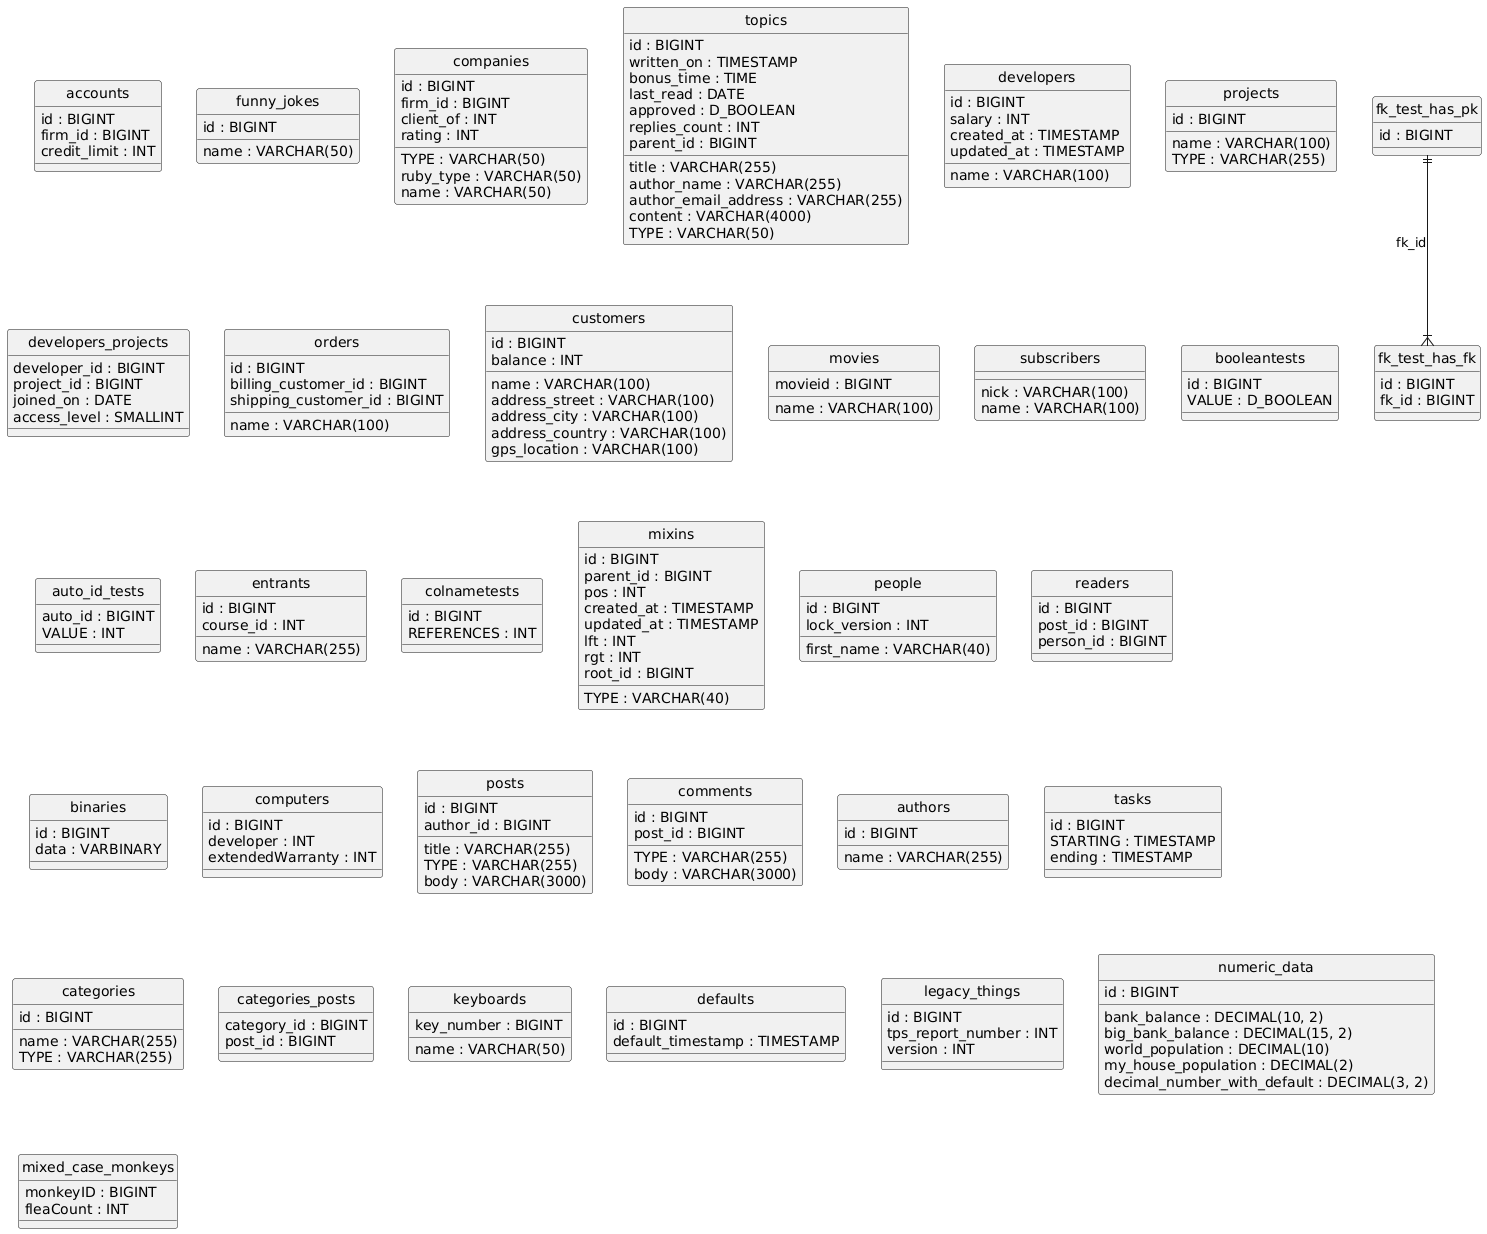

The diagram above was rendered by PlantUML. Its source (embedded in the PNG):
@startuml
hide circle
skinparam linetype ortho

entity "accounts" as accounts {
  id : BIGINT
  firm_id : BIGINT
  credit_limit : INT
}

entity "funny_jokes" as funny_jokes {
  id : BIGINT
  name : VARCHAR(50)
}

entity "companies" as companies {
  id : BIGINT
  TYPE : VARCHAR(50)
  ruby_type : VARCHAR(50)
  firm_id : BIGINT
  name : VARCHAR(50)
  client_of : INT
  rating : INT
}

entity "topics" as topics {
  id : BIGINT
  title : VARCHAR(255)
  author_name : VARCHAR(255)
  author_email_address : VARCHAR(255)
  written_on : TIMESTAMP
  bonus_time : TIME
  last_read : DATE
  content : VARCHAR(4000)
  approved : D_BOOLEAN
  replies_count : INT
  parent_id : BIGINT
  TYPE : VARCHAR(50)
}

entity "developers" as developers {
  id : BIGINT
  name : VARCHAR(100)
  salary : INT
  created_at : TIMESTAMP
  updated_at : TIMESTAMP
}

entity "projects" as projects {
  id : BIGINT
  name : VARCHAR(100)
  TYPE : VARCHAR(255)
}

entity "developers_projects" as developers_projects {
  developer_id : BIGINT
  project_id : BIGINT
  joined_on : DATE
  access_level : SMALLINT
}

entity "orders" as orders {
  id : BIGINT
  name : VARCHAR(100)
  billing_customer_id : BIGINT
  shipping_customer_id : BIGINT
}

entity "customers" as customers {
  id : BIGINT
  name : VARCHAR(100)
  balance : INT
  address_street : VARCHAR(100)
  address_city : VARCHAR(100)
  address_country : VARCHAR(100)
  gps_location : VARCHAR(100)
}

entity "movies" as movies {
  movieid : BIGINT
  name : VARCHAR(100)
}

entity "subscribers" as subscribers {
  nick : VARCHAR(100)
  name : VARCHAR(100)
}

entity "booleantests" as booleantests {
  id : BIGINT
  VALUE : D_BOOLEAN
}

entity "auto_id_tests" as auto_id_tests {
  auto_id : BIGINT
  VALUE : INT
}

entity "entrants" as entrants {
  id : BIGINT
  name : VARCHAR(255)
  course_id : INT
}

entity "colnametests" as colnametests {
  id : BIGINT
  REFERENCES : INT
}

entity "mixins" as mixins {
  id : BIGINT
  parent_id : BIGINT
  pos : INT
  created_at : TIMESTAMP
  updated_at : TIMESTAMP
  lft : INT
  rgt : INT
  root_id : BIGINT
  TYPE : VARCHAR(40)
}

entity "people" as people {
  id : BIGINT
  first_name : VARCHAR(40)
  lock_version : INT
}

entity "readers" as readers {
  id : BIGINT
  post_id : BIGINT
  person_id : BIGINT
}

entity "binaries" as binaries {
  id : BIGINT
  data : VARBINARY
}

entity "computers" as computers {
  id : BIGINT
  developer : INT
  extendedWarranty : INT
}

entity "posts" as posts {
  id : BIGINT
  author_id : BIGINT
  title : VARCHAR(255)
  TYPE : VARCHAR(255)
  body : VARCHAR(3000)
}

entity "comments" as comments {
  id : BIGINT
  post_id : BIGINT
  TYPE : VARCHAR(255)
  body : VARCHAR(3000)
}

entity "authors" as authors {
  id : BIGINT
  name : VARCHAR(255)
}

entity "tasks" as tasks {
  id : BIGINT
  STARTING : TIMESTAMP
  ending : TIMESTAMP
}

entity "categories" as categories {
  id : BIGINT
  name : VARCHAR(255)
  TYPE : VARCHAR(255)
}

entity "categories_posts" as categories_posts {
  category_id : BIGINT
  post_id : BIGINT
}

entity "fk_test_has_pk" as fk_test_has_pk {
  id : BIGINT
}

entity "fk_test_has_fk" as fk_test_has_fk {
  id : BIGINT
  fk_id : BIGINT
}

entity "keyboards" as keyboards {
  key_number : BIGINT
  name : VARCHAR(50)
}

entity "defaults" as defaults {
  id : BIGINT
  default_timestamp : TIMESTAMP
}

entity "legacy_things" as legacy_things {
  id : BIGINT
  tps_report_number : INT
  version : INT
}

entity "numeric_data" as numeric_data {
  id : BIGINT
  bank_balance : DECIMAL(10, 2)
  big_bank_balance : DECIMAL(15, 2)
  world_population : DECIMAL(10)
  my_house_population : DECIMAL(2)
  decimal_number_with_default : DECIMAL(3, 2)
}

entity "mixed_case_monkeys" as mixed_case_monkeys {
  monkeyID : BIGINT
  fleaCount : INT
}

fk_test_has_pk ||--|{ fk_test_has_fk : "fk_id"
@enduml